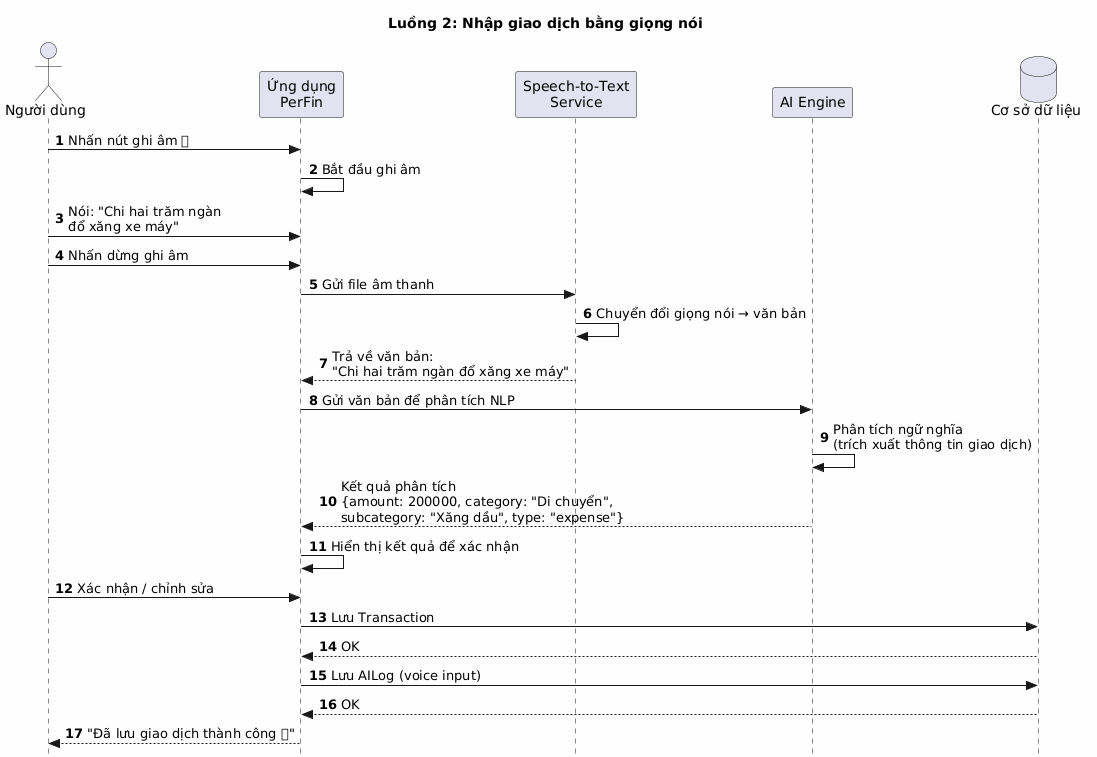

The diagram above was rendered by PlantUML. Its source (embedded in the PNG):
@startuml
' ===========================================================
' 2. Nhập liệu bằng giọng nói → Speech-to-Text → AI Engine → Lưu
' ===========================================================
title **Luồng 2: Nhập giao dịch bằng giọng nói**

skinparam style strictuml
skinparam backgroundColor #FEFEFE

actor "Người dùng" as User
participant "Ứng dụng\nPerFin" as App
participant "Speech-to-Text\nService" as STT
participant "AI Engine" as AI
database "Cơ sở dữ liệu" as DB

autonumber

User -> App : Nhấn nút ghi âm 🎙
App -> App : Bắt đầu ghi âm
User -> App : Nói: "Chi hai trăm ngàn\nđổ xăng xe máy"
User -> App : Nhấn dừng ghi âm

App -> STT : Gửi file âm thanh
STT -> STT : Chuyển đổi giọng nói → văn bản
STT --> App : Trả về văn bản:\n"Chi hai trăm ngàn đổ xăng xe máy"

App -> AI : Gửi văn bản để phân tích NLP
AI -> AI : Phân tích ngữ nghĩa\n(trích xuất thông tin giao dịch)
AI --> App : Kết quả phân tích\n{amount: 200000, category: "Di chuyển",\nsubcategory: "Xăng dầu", type: "expense"}

App -> App : Hiển thị kết quả để xác nhận
User -> App : Xác nhận / chỉnh sửa

App -> DB : Lưu Transaction
DB --> App : OK
App -> DB : Lưu AILog (voice input)
DB --> App : OK

App --> User : "Đã lưu giao dịch thành công ✅"
@enduml